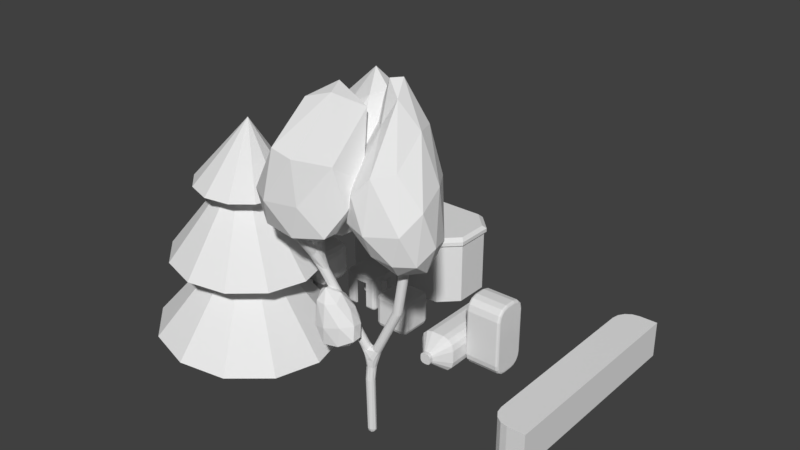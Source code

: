 # Source: Objects.blend  (saved by Blender 2.78.0; exported with 4.5.12 LTS)
import bpy
from mathutils import Matrix  # noqa: F401  (used for matrix-valued properties, if any)

bpy.ops.wm.read_factory_settings(use_empty=True)
scene = bpy.context.scene
scene.name = 'Scene'

# ---- collections
col_collection_1 = bpy.data.collections.new('Collection 1'); scene.collection.children.link(col_collection_1)

# ---- world
world_world = bpy.data.worlds.new('World'); scene.world = world_world
world_world.color = (0.05088, 0.05088, 0.05088)
world_world.use_sun_shadow = False
world_world.sun_shadow_jitter_overblur = 0.0
world_world.cycles.sampling_method = 'MANUAL'

# ---- meshes
me_icosphere_001 = bpy.data.meshes.new('Icosphere.001')
me_icosphere_001.from_pydata([(-2.218, 0.2077, 9.011), (-0.4702, -0.5706, 10.63), (-2.642, -1.233, 10.56), (-3.985, 0.2321, 10.09), (-2.739, 1.919, 10.15), (-0.4341, 1.281, 10.08), (-0.463, 0.5683, 15.94), (-3.132, 0.117, 13.66), (-3.671, 1.505, 12.52), (-1.398, 2.144, 12.45), (0.2072, 1.417, 14.68), (-1.481, 1.999, 16.27), (-2.515, -0.7568, 9.251), (-1.352, -0.4133, 9.305), (-1.531, -1.145, 10.43), (-0.2233, 0.2892, 10.05), (-1.27, 0.8086, 9.338), (-3.269, 0.2334, 9.305), (-3.545, -0.7164, 9.989), (-2.547, 1.229, 9.368), (-3.627, 1.229, 10.02), (-1.522, 1.837, 9.963), (0.3366, 0.3198, 12.76), (0.2753, 1.098, 11.56), (-1.609, -0.823, 13.16), (-0.2716, -0.2937, 13.65), (-4.127, -0.1386, 11.64), (-3.166, -0.8035, 12.37), (-3.388, 1.84, 11.05), (-4.146, 0.898, 11.17), (-0.6113, 1.882, 11.05), (-2.044, 2.216, 11.01), (0.09426, 1.174, 16.14), (-1.616, 0.3474, 15.2), (-3.757, 0.806, 13.35), (-2.668, 2.062, 12.65), (-0.4885, 1.888, 13.7), (-0.9655, 1.581, 16.84), (-0.3225, 2.012, 16.12), (-2.211, 1.24, 15.6), (-2.603, 1.719, 14.28), (-1.44, 2.153, 14.51), (2.004, -0.0583, 8.528), (2.444, 1.981, 10.14), (3.661, 0.001361, 10.2), (2.61, -1.627, 9.627), (0.2407, -0.9514, 9.931), (0.5045, 1.522, 9.674), (1.753, 1.882, 14.79), (2.157, -0.7707, 13.46), (0.5248, -1.827, 12.31), (-0.8286, 0.2819, 12.34), (0.1601, 2.185, 13.49), (0.3284, 0.9496, 16.77), (3.167, 0.02843, 8.837), (2.469, 1.112, 8.814), (3.277, 1.074, 10.03), (1.542, 2.035, 9.498), (1.011, 0.6877, 8.967), (2.355, -0.9597, 8.83), (3.405, -0.9807, 9.588), (0.8601, -0.6814, 9.029), (1.359, -1.536, 9.649), (0.05663, 0.2189, 9.729), (1.495, 2.543, 11.82), (0.3227, 2.258, 11.0), (3.046, 0.9772, 12.54), (2.327, 2.123, 12.49), (2.982, -1.621, 11.1), (3.393, -0.5638, 11.96), (0.1043, -1.661, 10.91), (1.391, -2.105, 10.84), (-0.3833, 1.158, 10.77), (-0.2164, -0.3213, 10.89), (0.8025, 2.25, 14.89), (2.104, 0.891, 14.83), (1.28, -1.478, 13.24), (-0.3312, -0.794, 12.78), (-0.3705, 1.423, 13.14), (0.7859, 1.336, 16.81), (-0.09387, 1.744, 15.76), (1.151, 0.4867, 16.14), (0.5941, 0.06167, 14.95), (-0.3216, 0.9341, 14.9), (-0.9745, -1.016, 4.178), (0.1195, -1.411, 4.757), (-1.251, -1.958, 4.373), (-2.016, -1.069, 4.715), (-1.416, -0.1847, 4.869), (-0.2818, -0.465, 4.869), (-1.222, -1.841, 6.408), (-2.028, -1.547, 6.033), (-1.883, -0.507, 5.799), (-0.8829, -0.1821, 5.799), (-0.3963, -1.008, 6.069), (-1.499, -0.9892, 6.965), (-1.12, -1.571, 4.089), (-0.3141, -1.255, 4.295), (-0.4991, -1.809, 4.437), (0.09868, -0.9108, 4.772), (-0.5194, -0.666, 4.447), (-1.622, -1.067, 4.285), (-1.76, -1.614, 4.396), (-1.276, -0.5317, 4.445), (-1.825, -0.5403, 4.767), (-0.8594, -0.2207, 4.79), (0.02209, -1.24, 5.451), (-0.06809, -0.677, 5.352), (-1.141, -2.041, 5.294), (-0.4076, -1.766, 5.434), (-2.09, -1.382, 5.168), (-1.763, -1.899, 5.15), (-1.727, -0.2263, 5.316), (-2.087, -0.7322, 5.289), (-0.5414, -0.223, 5.316), (-1.139, -0.03533, 5.316), (-0.7808, -1.493, 6.437), (-1.732, -1.802, 6.435), (-2.078, -1.025, 5.997), (-1.422, -0.2237, 5.878), (-0.5392, -0.524, 6.001), (-1.468, -1.472, 7.053), (-0.9432, -0.9931, 6.762), (-1.894, -1.302, 6.762), (-1.723, -0.7061, 6.452), (-1.135, -0.5151, 6.452), (-2.176, -1.657, 10.16), (-0.1801, -2.764, 10.46), (-3.137, -3.234, 10.45), (-3.822, -1.345, 11.56), (-2.475, -0.1886, 11.76), (-0.6631, -1.205, 10.85), (-1.245, -3.499, 14.1), (-3.253, -2.501, 13.72), (-2.542, -0.472, 13.3), (-1.055, -0.375, 12.67), (0.3567, -0.8192, 12.61), (-1.319, -0.3604, 16.66), (-2.771, -2.546, 9.95), (-1.093, -2.498, 9.956), (-1.468, -3.4, 10.35), (-0.1538, -2.001, 10.47), (-1.266, -1.527, 10.33), (-3.422, -1.572, 10.63), (-3.858, -2.479, 10.79), (-2.447, -0.8228, 10.81), (-3.072, -0.4527, 11.68), (-1.729, -0.6419, 11.27), (0.4046, -1.947, 11.63), (0.1559, -1.103, 11.51), (-2.562, -3.916, 11.98), (-1.054, -3.467, 11.95), (-3.947, -2.008, 12.24), (-3.754, -3.193, 11.98), (-2.624, -0.1186, 12.53), (-3.585, -0.835, 12.64), (-0.8008, -0.6587, 11.75), (-1.794, -0.1732, 12.17), (-0.1356, -2.194, 13.61), (-2.35, -3.484, 14.32), (-2.945, -1.48, 13.72), (-1.833, -0.4457, 13.11), (-0.05248, -0.3139, 12.61), (-0.9585, -1.262, 16.45), (0.05947, -0.1825, 15.75), (-2.158, -1.584, 16.08), (-2.106, -0.4768, 15.27), (-0.625, 0.3066, 14.92)], [], [(0, 13, 12), (1, 13, 15), (0, 12, 17), (0, 17, 19), (0, 19, 16), (1, 15, 22), (2, 14, 24), (3, 18, 26), (4, 20, 28), (5, 21, 30), (1, 22, 25), (2, 24, 27), (3, 26, 29), (4, 28, 31), (5, 30, 23), (6, 32, 37), (7, 33, 39), (8, 34, 40), (9, 35, 41), (10, 36, 38), (38, 41, 11), (38, 36, 41), (36, 9, 41), (41, 40, 11), (41, 35, 40), (35, 8, 40), (40, 39, 11), (40, 34, 39), (34, 7, 39), (39, 37, 11), (39, 33, 37), (33, 6, 37), (37, 38, 11), (37, 32, 38), (32, 10, 38), (23, 36, 10), (23, 30, 36), (30, 9, 36), (31, 35, 9), (31, 28, 35), (28, 8, 35), (29, 34, 8), (29, 26, 34), (26, 7, 34), (27, 33, 7), (27, 24, 33), (24, 6, 33), (25, 32, 6), (25, 22, 32), (22, 10, 32), (30, 31, 9), (30, 21, 31), (21, 4, 31), (28, 29, 8), (28, 20, 29), (20, 3, 29), (26, 27, 7), (26, 18, 27), (18, 2, 27), (24, 25, 6), (24, 14, 25), (14, 1, 25), (22, 23, 10), (22, 15, 23), (15, 5, 23), (16, 21, 5), (16, 19, 21), (19, 4, 21), (19, 20, 4), (19, 17, 20), (17, 3, 20), (17, 18, 3), (17, 12, 18), (12, 2, 18), (15, 16, 5), (15, 13, 16), (13, 0, 16), (12, 14, 2), (12, 13, 14), (13, 1, 14), (42, 55, 54), (43, 55, 57), (42, 54, 59), (42, 59, 61), (42, 61, 58), (43, 57, 64), (44, 56, 66), (45, 60, 68), (46, 62, 70), (47, 63, 72), (43, 64, 67), (44, 66, 69), (45, 68, 71), (46, 70, 73), (47, 72, 65), (48, 74, 79), (49, 75, 81), (50, 76, 82), (51, 77, 83), (52, 78, 80), (80, 83, 53), (80, 78, 83), (78, 51, 83), (83, 82, 53), (83, 77, 82), (77, 50, 82), (82, 81, 53), (82, 76, 81), (76, 49, 81), (81, 79, 53), (81, 75, 79), (75, 48, 79), (79, 80, 53), (79, 74, 80), (74, 52, 80), (65, 78, 52), (65, 72, 78), (72, 51, 78), (73, 77, 51), (73, 70, 77), (70, 50, 77), (71, 76, 50), (71, 68, 76), (68, 49, 76), (69, 75, 49), (69, 66, 75), (66, 48, 75), (67, 74, 48), (67, 64, 74), (64, 52, 74), (72, 73, 51), (72, 63, 73), (63, 46, 73), (70, 71, 50), (70, 62, 71), (62, 45, 71), (68, 69, 49), (68, 60, 69), (60, 44, 69), (66, 67, 48), (66, 56, 67), (56, 43, 67), (64, 65, 52), (64, 57, 65), (57, 47, 65), (58, 63, 47), (58, 61, 63), (61, 46, 63), (61, 62, 46), (61, 59, 62), (59, 45, 62), (59, 60, 45), (59, 54, 60), (54, 44, 60), (57, 58, 47), (57, 55, 58), (55, 42, 58), (54, 56, 44), (54, 55, 56), (55, 43, 56), (84, 97, 96), (85, 97, 99), (84, 96, 101), (84, 101, 103), (84, 103, 100), (85, 99, 106), (86, 98, 108), (87, 102, 110), (88, 104, 112), (89, 105, 114), (85, 106, 109), (86, 108, 111), (87, 110, 113), (88, 112, 115), (89, 114, 107), (90, 116, 121), (91, 117, 123), (92, 118, 124), (93, 119, 125), (94, 120, 122), (122, 125, 95), (122, 120, 125), (120, 93, 125), (125, 124, 95), (125, 119, 124), (119, 92, 124), (124, 123, 95), (124, 118, 123), (118, 91, 123), (123, 121, 95), (123, 117, 121), (117, 90, 121), (121, 122, 95), (121, 116, 122), (116, 94, 122), (107, 120, 94), (107, 114, 120), (114, 93, 120), (115, 119, 93), (115, 112, 119), (112, 92, 119), (113, 118, 92), (113, 110, 118), (110, 91, 118), (111, 117, 91), (111, 108, 117), (108, 90, 117), (109, 116, 90), (109, 106, 116), (106, 94, 116), (114, 115, 93), (114, 105, 115), (105, 88, 115), (112, 113, 92), (112, 104, 113), (104, 87, 113), (110, 111, 91), (110, 102, 111), (102, 86, 111), (108, 109, 90), (108, 98, 109), (98, 85, 109), (106, 107, 94), (106, 99, 107), (99, 89, 107), (100, 105, 89), (100, 103, 105), (103, 88, 105), (103, 104, 88), (103, 101, 104), (101, 87, 104), (101, 102, 87), (101, 96, 102), (96, 86, 102), (99, 100, 89), (99, 97, 100), (97, 84, 100), (96, 98, 86), (96, 97, 98), (97, 85, 98), (126, 139, 138), (127, 139, 141), (126, 138, 143), (126, 143, 145), (126, 145, 142), (127, 141, 148), (128, 140, 150), (129, 144, 152), (130, 146, 154), (131, 147, 156), (127, 148, 151), (128, 150, 153), (129, 152, 155), (130, 154, 157), (131, 156, 149), (132, 158, 163), (133, 159, 165), (134, 160, 166), (135, 161, 167), (136, 162, 164), (164, 167, 137), (164, 162, 167), (162, 135, 167), (167, 166, 137), (167, 161, 166), (161, 134, 166), (166, 165, 137), (166, 160, 165), (160, 133, 165), (165, 163, 137), (165, 159, 163), (159, 132, 163), (163, 164, 137), (163, 158, 164), (158, 136, 164), (149, 162, 136), (149, 156, 162), (156, 135, 162), (157, 161, 135), (157, 154, 161), (154, 134, 161), (155, 160, 134), (155, 152, 160), (152, 133, 160), (153, 159, 133), (153, 150, 159), (150, 132, 159), (151, 158, 132), (151, 148, 158), (148, 136, 158), (156, 157, 135), (156, 147, 157), (147, 130, 157), (154, 155, 134), (154, 146, 155), (146, 129, 155), (152, 153, 133), (152, 144, 153), (144, 128, 153), (150, 151, 132), (150, 140, 151), (140, 127, 151), (148, 149, 136), (148, 141, 149), (141, 131, 149), (142, 147, 131), (142, 145, 147), (145, 130, 147), (145, 146, 130), (145, 143, 146), (143, 129, 146), (143, 144, 129), (143, 138, 144), (138, 128, 144), (141, 142, 131), (141, 139, 142), (139, 126, 142), (138, 140, 128), (138, 139, 140), (139, 127, 140)])
me_icosphere_001.use_remesh_preserve_volume = False
me_icosphere_001.use_remesh_preserve_attributes = False
me_icosphere_001.use_mirror_vertex_groups = False
me_icosphere_001.update()
me_plane = bpy.data.meshes.new('Plane')
me_plane.from_pydata([(-0.0543, 0.0, -1.158), (-0.04101, -0.1016, 2.039), (0.03094, -0.002269, 3.179), (1.454, 0.1135, 6.114), (2.088, 0.1135, 9.842), (-2.039, -1.28, 8.304), (-2.116, -3.158, 10.98), (-1.834, -3.44, 12.77), (-3.728, 0.4092, 10.37), (-3.907, 0.5884, 13.37)], [(0, 1), (1, 2), (2, 3), (3, 4), (2, 5), (5, 6), (6, 7), (5, 8), (8, 9)], [])
me_plane.use_remesh_preserve_volume = False
me_plane.use_remesh_preserve_attributes = False
me_plane.use_mirror_vertex_groups = False
me_plane.update()
me_cylinder = bpy.data.meshes.new('Cylinder')
me_cylinder.from_pydata([(-5.008e-08, 0.7201, 0.0), (0.0, 0.8102, 2.881), (0.3601, 0.6237, 0.0), (0.4201, 0.6901, 2.881), (0.6237, 0.3601, 0.0), (0.7501, 0.3601, 2.881), (0.7201, 3.577e-07, 0.0), (0.8702, -0.06001, 2.881), (0.6237, -0.3601, 0.0), (0.7501, -0.4801, 2.881), (0.3601, -0.6237, 0.0), (0.4201, -0.8102, 2.881), (5.866e-08, -0.7201, 0.0), (0.0, -0.9302, 2.881), (-0.3601, -0.6237, 0.0), (-0.4201, -0.8102, 2.881), (-0.6237, -0.3601, 0.0), (-0.7501, -0.4801, 2.881), (-0.7201, 3.577e-07, 0.0), (-0.8702, -0.06001, 2.881), (-0.6237, 0.3601, 0.0), (-0.7501, 0.3601, 2.881), (-0.3601, 0.6237, 0.0), (-0.4201, 0.6901, 2.881), (-4.548e-08, 4.501, 2.821), (2.301, 3.901, 2.614), (4.005, 2.19, 2.462), (4.602, -0.12, 2.408), (4.005, -2.43, 2.462), (2.301, -4.141, 2.614), (7.74e-08, -4.741, 2.821), (-2.301, -4.141, 3.027), (-4.005, -2.43, 3.179), (-4.602, -0.12, 3.233), (-4.005, 2.19, 3.179), (-2.301, 3.901, 3.027), (-1.871e-08, 1.41, 6.721), (0.6874, 1.23, 6.66), (1.225, 0.6901, 6.612), (1.405, 1.871e-08, 6.596), (1.225, -0.6901, 6.612), (0.6874, -1.23, 6.66), (1.871e-08, -1.41, 6.721), (-0.6874, -1.23, 6.783), (-1.225, -0.6901, 6.831), (-1.405, -1.871e-08, 6.847), (-1.225, 0.6901, 6.831), (-0.6874, 1.23, 6.783), (-8.157e-08, 3.841, 6.781), (1.917, 3.331, 6.66), (3.324, 1.92, 6.571), (3.833, 3.62e-08, 6.538), (3.324, -1.92, 6.571), (1.917, -3.331, 6.66), (-9.17e-09, -3.841, 6.781), (-1.917, -3.331, 6.903), (-3.324, -1.92, 6.992), (-3.833, -3.62e-08, 7.024), (-3.324, 1.92, 6.992), (-1.917, 3.331, 6.903), (1.413e-07, 0.8847, 10.66), (0.4411, 0.7662, 10.62), (0.764, 0.4423, 10.6), (0.8822, 9.887e-09, 10.59), (0.764, -0.4423, 10.6), (0.4411, -0.7662, 10.62), (2.943e-07, -0.8847, 10.66), (-0.4411, -0.7662, 10.69), (-0.764, -0.4423, 10.71), (-0.8822, -9.887e-09, 10.72), (-0.764, 0.4423, 10.71), (-0.4411, 0.7662, 10.69), (0.1091, 2.28, 10.63), (1.307, 1.95, 10.55), (2.175, 1.08, 10.49), (2.504, -0.12, 10.47), (2.175, -1.32, 10.49), (1.307, -2.19, 10.55), (0.1091, -2.52, 10.63), (-1.088, -2.19, 10.71), (-1.957, -1.32, 10.77), (-2.286, -0.12, 10.79), (-1.957, 1.08, 10.77), (-1.088, 1.95, 10.71), (0.5674, 2.885e-08, 13.91), (-0.09094, 0.7651, 1.986), (0.2991, 0.6569, 1.986), (0.596, 0.3601, 1.986), (0.7042, -0.03001, 1.986), (0.596, -0.4201, 1.986), (0.2991, -0.7169, 1.986), (-0.09094, -0.8252, 1.986), (-0.481, -0.7169, 1.986), (-0.7778, -0.4201, 1.986), (-0.8861, -0.03001, 1.986), (-0.7778, 0.3601, 1.986), (-0.481, 0.6569, 1.986), (-0.08184, 2.825, 1.469), (1.314, 2.432, 1.469), (2.395, 1.351, 1.469), (2.788, -0.04501, 1.469), (2.395, -1.441, 1.469), (1.314, -2.522, 1.469), (-0.08184, -2.915, 1.469), (-1.478, -2.522, 1.469), (-2.558, -1.441, 1.469), (-2.952, -0.04501, 1.469), (-2.558, 1.351, 1.469), (-1.478, 2.432, 1.469)], [], [(97, 1, 3, 98), (98, 3, 5, 99), (99, 5, 7, 100), (100, 7, 9, 101), (101, 9, 11, 102), (102, 11, 13, 103), (103, 13, 15, 104), (104, 15, 17, 105), (105, 17, 19, 106), (106, 19, 21, 107), (13, 11, 29, 30), (107, 21, 23, 108), (108, 23, 1, 97), (0, 2, 4, 6, 8, 10, 12, 14, 16, 18, 20, 22), (33, 32, 44, 45), (11, 9, 28, 29), (9, 7, 27, 28), (1, 23, 35, 24), (3, 1, 24, 25), (7, 5, 26, 27), (23, 21, 34, 35), (5, 3, 25, 26), (21, 19, 33, 34), (19, 17, 32, 33), (17, 15, 31, 32), (15, 13, 30, 31), (38, 37, 49, 50), (30, 29, 41, 42), (27, 26, 38, 39), (34, 33, 45, 46), (31, 30, 42, 43), (28, 27, 39, 40), (35, 34, 46, 47), (25, 24, 36, 37), (32, 31, 43, 44), (29, 28, 40, 41), (24, 35, 47, 36), (26, 25, 37, 38), (48, 59, 71, 60), (45, 44, 56, 57), (42, 41, 53, 54), (39, 38, 50, 51), (46, 45, 57, 58), (43, 42, 54, 55), (40, 39, 51, 52), (47, 46, 58, 59), (37, 36, 48, 49), (44, 43, 55, 56), (41, 40, 52, 53), (36, 47, 59, 48), (65, 64, 76, 77), (50, 49, 61, 62), (57, 56, 68, 69), (54, 53, 65, 66), (51, 50, 62, 63), (58, 57, 69, 70), (55, 54, 66, 67), (52, 51, 63, 64), (59, 58, 70, 71), (49, 48, 60, 61), (56, 55, 67, 68), (53, 52, 64, 65), (77, 76, 84), (60, 71, 83, 72), (62, 61, 73, 74), (69, 68, 80, 81), (66, 65, 77, 78), (63, 62, 74, 75), (70, 69, 81, 82), (67, 66, 78, 79), (64, 63, 75, 76), (71, 70, 82, 83), (61, 60, 72, 73), (68, 67, 79, 80), (72, 83, 84), (74, 73, 84), (81, 80, 84), (78, 77, 84), (75, 74, 84), (82, 81, 84), (79, 78, 84), (76, 75, 84), (83, 82, 84), (73, 72, 84), (80, 79, 84), (22, 96, 85, 0), (20, 95, 96, 22), (18, 94, 95, 20), (16, 93, 94, 18), (14, 92, 93, 16), (12, 91, 92, 14), (10, 90, 91, 12), (8, 89, 90, 10), (6, 88, 89, 8), (4, 87, 88, 6), (2, 86, 87, 4), (0, 85, 86, 2), (96, 108, 97, 85), (95, 107, 108, 96), (94, 106, 107, 95), (93, 105, 106, 94), (92, 104, 105, 93), (91, 103, 104, 92), (90, 102, 103, 91), (89, 101, 102, 90), (88, 100, 101, 89), (87, 99, 100, 88), (86, 98, 99, 87), (85, 97, 98, 86)])
me_cylinder.use_remesh_preserve_volume = False
me_cylinder.use_remesh_preserve_attributes = False
me_cylinder.use_mirror_vertex_groups = False
me_cylinder.update()
me_cube_012 = bpy.data.meshes.new('Cube.012')
me_cube_012.from_pydata([(0.0, -2.1, 3.6), (4.1, 0.0, 3.6), (0.0, 0.0, 4.0), (0.0, 0.0, 3.6), (0.0, -2.0, 3.5), (4.0, 0.0, 3.5), (0.0, -2.0, 0.0), (4.0, 0.0, 0.0), (0.0, 0.0, 0.0), (0.0, -2.1, 3.818), (0.0, -1.918, 4.0), (3.918, 0.0, 4.0), (4.1, 0.0, 3.818), (4.1, -1.098, 3.6), (3.098, -2.1, 3.6), (2.998, -2.0, 3.5), (4.0, -0.9979, 3.5), (4.0, -0.9979, 0.0), (2.998, -2.0, 0.0), (2.916, -1.918, 4.0), (3.918, -0.9158, 4.0), (3.098, -2.1, 3.818), (4.1, -1.098, 3.818)], [], [(15, 4, 6, 18), (1, 12, 22, 13), (13, 16, 5, 1), (14, 21, 9, 0), (3, 1, 13, 14, 0), (8, 7, 17, 18, 6), (16, 17, 7, 5), (11, 2, 10, 19, 20), (19, 10, 9, 21), (11, 20, 22, 12), (16, 13, 14, 15), (17, 16, 15, 18), (19, 21, 22, 20), (21, 14, 13, 22), (14, 0, 4, 15)])
me_cube_012.use_remesh_preserve_volume = False
me_cube_012.use_remesh_preserve_attributes = False
me_cube_012.use_mirror_vertex_groups = False
me_cube_012.update()
me_cube_011 = bpy.data.meshes.new('Cube.011')
me_cube_011.from_pydata([(0.4237, 0.4237, 1.0), (0.5541, 0.109, 1.0), (-0.5541, 0.109, 1.0), (-0.4237, 0.4237, 1.0), (-0.109, 0.5541, 1.0), (-0.5541, -0.109, 1.0), (-0.4237, -0.4237, 1.0), (-0.109, -0.5541, 1.0), (-0.149, -0.7575, 0.0), (-0.7575, -0.149, 0.0), (-0.5793, -0.5793, 0.0), (-0.4574, -0.08997, 2.0), (-0.08997, -0.4574, 2.0), (-0.3498, -0.3498, 2.0), (-0.7575, 0.149, 0.0), (-0.149, 0.7575, 0.0), (-0.5793, 0.5793, 0.0), (-0.08997, 0.4574, 2.0), (-0.4574, 0.08997, 2.0), (-0.3498, 0.3498, 2.0), (0.7575, -0.149, 0.0), (0.149, -0.7575, 0.0), (0.5793, -0.5793, 0.0), (0.08997, -0.4574, 2.0), (0.4574, -0.08997, 2.0), (0.3498, -0.3498, 2.0), (0.149, 0.7575, 0.0), (0.7575, 0.149, 0.0), (0.5793, 0.5793, 0.0), (0.4574, 0.08997, 2.0), (0.08997, 0.4574, 2.0), (0.3498, 0.3498, 2.0), (0.109, 0.5541, 1.0), (0.109, -0.5541, 1.0), (0.4237, -0.4237, 1.0), (0.5541, -0.109, 1.0)], [], [(33, 23, 12, 7), (1, 29, 24, 35), (25, 34, 35, 24), (5, 11, 18, 2), (4, 17, 30, 32), (7, 12, 13, 6), (6, 13, 11, 5), (4, 15, 16, 3), (3, 16, 14, 2), (1, 27, 28, 0), (0, 28, 26, 32), (33, 21, 22, 34), (34, 22, 20, 35), (14, 16, 15, 26, 28, 27, 20, 22, 21, 8, 10, 9), (23, 33, 34, 25), (31, 0, 32, 30), (29, 1, 0, 31), (19, 3, 2, 18), (17, 4, 3, 19), (10, 6, 5, 9), (8, 7, 6, 10), (15, 4, 32, 26), (9, 5, 2, 14), (27, 1, 35, 20), (21, 33, 7, 8)])
me_cube_011.use_remesh_preserve_volume = False
me_cube_011.use_remesh_preserve_attributes = False
me_cube_011.use_mirror_vertex_groups = False
me_cube_011.update()
me_cube_010 = bpy.data.meshes.new('Cube.010')
me_cube_010.from_pydata([(-0.08997, -0.4574, 0.0), (-0.3576, -0.3498, 0.0), (-0.4868, -0.08997, 0.0), (-0.3558, 0.3599, 0.0), (-0.08151, 0.5054, 0.0), (-0.4868, 0.08997, 0.0), (0.3537, 0.3614, 0.0), (0.469, 0.09439, 0.0), (0.1005, 0.5053, 0.0), (0.3551, -0.3489, 0.0), (0.09204, -0.4574, 0.0), (0.4706, -0.08537, 0.0), (-0.08036, -0.4161, 0.4899), (-0.3309, -0.3182, 0.4328), (-0.4357, -0.08184, 0.4692), (-0.3295, 0.3266, 0.4328), (-0.07473, 0.448, 0.4899), (-0.4357, 0.08184, 0.4692), (0.3364, 0.3289, 0.4048), (0.4345, 0.08506, 0.4403), (0.09874, 0.4528, 0.4518), (0.3364, -0.3175, 0.4137), (0.09227, -0.4161, 0.4518), (0.435, -0.07858, 0.4424), (-1.067, 0.0, 1.562), (-1.008, 0.0, 1.781), (-0.8327, 0.0, 1.941), (-0.5867, 0.0, 2.0), (-1.101, 5.96e-08, 0.5987), (-1.052, 5.995e-08, 0.3129), (-0.8912, 5.96e-08, 0.152), (-0.648, 5.96e-08, 0.1603), (-0.6024, -0.5568, 0.1103), (-0.5885, -0.9981, 0.6308), (-1.045, -0.5564, 0.545), (-0.5965, -0.7733, 0.1396), (-0.835, -0.5543, 0.07727), (-0.8151, -0.7604, 0.09693), (-0.8154, -0.9359, 0.5367), (-0.5965, -0.9346, 0.3043), (-0.8151, -0.8737, 0.2102), (-0.9959, -0.5507, 0.201), (-0.9764, -0.7749, 0.5362), (-0.9284, -0.7604, 0.2102), (-0.5616, -1.0, 1.562), (-0.5621, -0.5616, 2.0), (-1.011, -0.5616, 1.562), (-0.5616, -0.9414, 1.781), (-0.7805, -0.9414, 1.562), (-0.7712, -0.8845, 1.771), (-0.7871, -0.5616, 1.941), (-0.5616, -0.7805, 1.941), (-0.7712, -0.7712, 1.885), (-0.9414, -0.7805, 1.562), (-0.9521, -0.5616, 1.781), (-0.8845, -0.7712, 1.771), (-0.595, 0.5597, 0.07895), (-1.042, 0.5586, 0.5624), (-0.5813, 1.006, 0.5861), (-0.8282, 0.5546, 0.06669), (-0.5846, 0.7798, 0.08635), (-0.8049, 0.7607, 0.08108), (-0.9711, 0.7751, 0.528), (-0.9891, 0.5546, 0.2284), (-0.9182, 0.7607, 0.1944), (-0.5845, 0.9413, 0.2473), (-0.8102, 0.936, 0.5285), (-0.8049, 0.874, 0.1944), (-0.5603, 0.5717, 2.0), (-0.5587, 1.016, 1.562), (-1.011, 0.5616, 1.562), (-0.5587, 0.797, 1.941), (-0.7871, 0.5616, 1.941), (-0.7712, 0.7712, 1.885), (-0.7805, 0.9414, 1.562), (-0.5587, 0.9579, 1.781), (-0.7712, 0.8845, 1.771), (-0.9521, 0.5616, 1.781), (-0.9414, 0.7805, 1.562), (-0.8845, 0.7712, 1.771), (0.5958, -0.5515, 0.09798), (1.023, -0.5577, 0.6856), (0.5901, -0.9932, 0.6012), (0.8219, -0.5507, 0.09628), (0.6027, -0.767, 0.0817), (0.8062, -0.7577, 0.1294), (0.9652, -0.7736, 0.5758), (0.9782, -0.5508, 0.3174), (0.9138, -0.7577, 0.2692), (0.5934, -0.9279, 0.2898), (0.8107, -0.9344, 0.5452), (0.8062, -0.871, 0.2427), (0.562, -0.5615, 2.0), (0.5616, -1.0, 1.562), (1.009, -0.5597, 1.562), (0.5616, -0.7805, 1.941), (0.7859, -0.5604, 1.941), (0.7712, -0.7712, 1.885), (0.7805, -0.9414, 1.562), (0.5616, -0.9414, 1.781), (0.7712, -0.8845, 1.771), (0.9501, -0.5597, 1.781), (0.9414, -0.7805, 1.562), (0.8845, -0.7712, 1.771), (0.5804, 0.5674, 0.08218), (0.5982, 1.011, 0.6357), (1.022, 0.5626, 0.664), (0.591, 0.7889, 0.09618), (0.8022, 0.5618, 0.06346), (0.7903, 0.7695, 0.1295), (0.8152, 0.9403, 0.559), (0.5947, 0.9508, 0.3355), (0.8003, 0.883, 0.264), (0.9606, 0.5618, 0.287), (0.9664, 0.7793, 0.5805), (0.9024, 0.7695, 0.2761), (0.5638, 0.5718, 2.0), (1.009, 0.5635, 1.562), (0.5645, 1.016, 1.562), (0.7859, 0.5628, 1.941), (0.5645, 0.797, 1.941), (0.7712, 0.7712, 1.885), (0.9414, 0.7805, 1.562), (0.9501, 0.5635, 1.781), (0.8845, 0.7712, 1.771), (0.5645, 0.9579, 1.781), (0.7805, 0.9414, 1.562), (0.7712, 0.8845, 1.771), (0.627, 0.009227, 0.1355), (0.8608, 0.01186, 0.1294), (1.011, 0.01186, 0.3404), (1.062, 0.01207, 0.6836), (0.5822, 0.004567, 2.0), (0.8232, 0.009494, 1.941), (0.9962, 0.01217, 1.781), (1.055, 0.01217, 1.562), (0.02054, 0.6441, 0.17), (0.02999, 0.8839, 0.2013), (0.02499, 1.045, 0.3854), (0.02435, 1.103, 0.6539), (0.01422, 0.6425, 2.0), (0.01825, 0.8839, 1.941), (0.01825, 1.045, 1.781), (0.01825, 1.103, 1.562), (0.006085, -0.561, 0.17), (0.01174, -0.7805, 0.2013), (0.006741, -0.9414, 0.3854), (0.006105, -1.0, 0.6539), (-4.673e-05, -0.5616, 2.0), (0.0, -0.7805, 1.941), (0.0, -0.9414, 1.781), (0.0, -1.0, 1.562), (0.001899, 0.004724, 0.17), (-0.002283, 0.002283, 2.0)], [], [(0, 10, 22, 12), (147, 151, 44, 33), (10, 9, 21, 22), (3, 5, 17, 15), (11, 7, 19, 23), (1, 0, 12, 13), (9, 11, 23, 21), (7, 6, 18, 19), (8, 4, 16, 20), (2, 1, 13, 14), (5, 2, 14, 17), (6, 8, 20, 18), (4, 3, 15, 16), (131, 135, 94, 81), (136, 104, 128, 152), (153, 27, 45, 148), (28, 24, 70, 57), (139, 143, 118, 105), (32, 35, 37, 36), (35, 39, 40, 37), (33, 38, 40, 39), (38, 42, 43, 40), (34, 41, 43, 42), (41, 36, 37, 43), (37, 40, 43), (44, 47, 49, 48), (47, 51, 52, 49), (45, 50, 52, 51), (50, 54, 55, 52), (46, 53, 55, 54), (53, 48, 49, 55), (49, 52, 55), (56, 59, 61, 60), (59, 63, 64, 61), (57, 62, 64, 63), (62, 66, 67, 64), (58, 65, 67, 66), (65, 60, 61, 67), (61, 64, 67), (68, 71, 73, 72), (71, 75, 76, 73), (69, 74, 76, 75), (74, 78, 79, 76), (70, 77, 79, 78), (77, 72, 73, 79), (73, 76, 79), (80, 83, 85, 84), (83, 87, 88, 85), (81, 86, 88, 87), (86, 90, 91, 88), (82, 89, 91, 90), (89, 84, 85, 91), (85, 88, 91), (92, 95, 97, 96), (95, 99, 100, 97), (93, 98, 100, 99), (98, 102, 103, 100), (94, 101, 103, 102), (101, 96, 97, 103), (97, 100, 103), (104, 107, 109, 108), (107, 111, 112, 109), (105, 110, 112, 111), (110, 114, 115, 112), (106, 113, 115, 114), (113, 108, 109, 115), (109, 112, 115), (116, 119, 121, 120), (119, 123, 124, 121), (117, 122, 124, 123), (122, 126, 127, 124), (118, 125, 127, 126), (125, 120, 121, 127), (121, 124, 127), (31, 32, 36, 30), (30, 36, 41, 29), (29, 41, 34, 28), (33, 44, 48, 38), (38, 48, 53, 42), (42, 53, 46, 34), (27, 68, 72, 26), (26, 72, 77, 25), (25, 77, 70, 24), (69, 58, 66, 74), (74, 66, 62, 78), (78, 62, 57, 70), (136, 56, 60, 137), (137, 60, 65, 138), (138, 65, 58, 139), (140, 116, 120, 141), (141, 120, 125, 142), (142, 125, 118, 143), (117, 106, 114, 122), (122, 114, 110, 126), (126, 110, 105, 118), (128, 104, 108, 129), (129, 108, 113, 130), (130, 113, 106, 131), (132, 92, 96, 133), (133, 96, 101, 134), (134, 101, 94, 135), (93, 82, 90, 98), (98, 90, 86, 102), (102, 86, 81, 94), (144, 80, 84, 145), (145, 84, 89, 146), (146, 89, 82, 147), (148, 45, 51, 149), (149, 51, 47, 150), (150, 47, 44, 151), (152, 128, 80, 144), (123, 134, 135, 117), (119, 133, 134, 123), (116, 132, 133, 119), (87, 130, 131, 81), (83, 129, 130, 87), (80, 128, 129, 83), (54, 25, 24, 46), (50, 26, 25, 54), (45, 27, 26, 50), (63, 29, 28, 57), (59, 30, 29, 63), (56, 31, 30, 59), (34, 46, 24, 28), (140, 68, 27, 153), (106, 117, 135, 131), (116, 140, 153, 132), (31, 152, 144, 32), (99, 150, 151, 93), (95, 149, 150, 99), (92, 148, 149, 95), (39, 146, 147, 33), (35, 145, 146, 39), (32, 144, 145, 35), (75, 142, 143, 69), (71, 141, 142, 75), (68, 140, 141, 71), (111, 138, 139, 105), (107, 137, 138, 111), (104, 136, 137, 107), (58, 69, 143, 139), (132, 153, 148, 92), (56, 136, 152, 31), (82, 93, 151, 147)])
me_cube_010.use_remesh_preserve_volume = False
me_cube_010.use_remesh_preserve_attributes = False
me_cube_010.use_mirror_vertex_groups = False
me_cube_010.update()
me_cube_009 = bpy.data.meshes.new('Cube.009')
me_cube_009.from_pydata([(-0.4574, -0.08997, 0.0), (-0.08997, -0.4574, 0.0), (-0.3498, -0.3498, 0.0), (-0.08997, 0.4574, 0.0), (-0.4574, 0.08997, 0.0), (-0.3498, 0.3498, 0.0), (0.08997, -0.4574, 0.0), (0.4574, -0.08997, 0.0), (0.3498, -0.3498, 0.0), (0.4574, 0.08997, 0.0), (0.08997, 0.4574, 0.0), (0.3498, 0.3498, 0.0), (-0.08997, -0.4574, 2.0), (-0.3576, -0.3498, 2.0), (-0.4868, -0.08997, 2.0), (-0.3558, 0.3599, 2.0), (-0.08151, 0.5054, 2.0), (-0.4868, 0.08997, 2.0), (0.3537, 0.3614, 2.0), (0.469, 0.09439, 2.0), (0.1005, 0.5053, 2.0), (0.3551, -0.3489, 2.0), (0.09204, -0.4574, 2.0), (0.4706, -0.08537, 2.0), (0.4185, 0.0823, 0.6667), (0.4805, 0.09451, 1.333), (0.4805, -0.09451, 1.333), (0.4185, -0.0823, 0.6667), (-0.32, 0.32, 0.6667), (-0.3675, 0.3675, 1.333), (-0.09451, 0.4805, 1.333), (-0.0823, 0.4185, 0.6667), (0.32, 0.32, 0.6667), (0.3675, 0.3675, 1.333), (0.32, -0.32, 0.6667), (0.3675, -0.3675, 1.333), (0.09451, -0.4805, 1.333), (0.0823, -0.4185, 0.6667), (-0.4185, 0.0823, 0.6667), (-0.4805, 0.09451, 1.333), (0.09451, 0.4805, 1.333), (0.0823, 0.4185, 0.6667), (-0.4185, -0.0823, 0.6667), (-0.4805, -0.09451, 1.333), (-0.32, -0.32, 0.6667), (-0.3675, -0.3675, 1.333), (-0.0823, -0.4185, 0.6667), (-0.09451, -0.4805, 1.333)], [], [(26, 25, 19, 23), (30, 29, 15, 16), (25, 33, 18, 19), (36, 35, 21, 22), (29, 39, 17, 15), (40, 30, 16, 20), (33, 40, 20, 18), (35, 26, 23, 21), (39, 43, 14, 17), (43, 45, 13, 14), (45, 47, 12, 13), (47, 36, 22, 12), (1, 6, 37, 46), (46, 37, 36, 47), (2, 1, 46, 44), (44, 46, 47, 45), (0, 2, 44, 42), (42, 44, 45, 43), (4, 0, 42, 38), (38, 42, 43, 39), (8, 7, 27, 34), (34, 27, 26, 35), (11, 10, 41, 32), (32, 41, 40, 33), (10, 3, 31, 41), (41, 31, 30, 40), (5, 4, 38, 28), (28, 38, 39, 29), (6, 8, 34, 37), (37, 34, 35, 36), (9, 11, 32, 24), (24, 32, 33, 25), (3, 5, 28, 31), (31, 28, 29, 30), (7, 9, 24, 27), (27, 24, 25, 26)])
me_cube_009.use_remesh_preserve_volume = False
me_cube_009.use_remesh_preserve_attributes = False
me_cube_009.use_mirror_vertex_groups = False
me_cube_009.update()
me_cube_008 = bpy.data.meshes.new('Cube.008')
me_cube_008.from_pydata([(0.8, -0.4, 0.009404), (0.8, -0.4, 1.6), (1.0, -0.4, 1.6), (0.0, -1.0, 1.6), (1.0, 0.0, 1.6), (0.0, 0.0, 2.0), (0.0, 0.0, 1.6), (0.8, -0.8, 0.009404), (0.8, -0.8, 1.6), (0.4, -1.0, 1.6), (0.4, -0.8, 0.009404), (0.4, -0.8, 1.6), (1.0, -0.8268, 1.6), (0.8268, -1.0, 1.6), (0.9493, -0.9493, 1.6), (0.8268, -1.0, 1.6), (1.0, -0.8268, 1.6), (0.9493, -0.9493, 1.6), (1.0, -0.4, 0.1392), (0.8702, -0.4, 0.009404), (0.962, -0.4, 0.04742), (0.4, -0.8702, 0.009404), (0.4, -1.0, 0.1392), (0.4, -0.962, 0.04742), (0.8702, -0.8009, 0.009404), (1.0, -0.8268, 0.1392), (0.962, -0.8192, 0.04742), (0.8009, -0.8702, 0.009404), (0.8268, -1.0, 0.1392), (0.8192, -0.962, 0.04742), (0.8499, -0.8499, 0.009404), (0.9493, -0.9493, 0.1392), (0.9202, -0.9202, 0.04742), (0.0, -1.0, 1.958), (0.0, -0.9582, 2.0), (0.9582, 0.0, 2.0), (1.0, 0.0, 1.958), (0.8185, -0.9582, 2.0), (0.8268, -1.0, 1.958), (0.9582, -0.8185, 2.0), (1.0, -0.8268, 1.958), (0.9173, -0.9173, 2.0), (0.9493, -0.9493, 1.958)], [], [(35, 5, 34, 37, 41, 39), (4, 36, 40, 12), (38, 13, 14, 42), (6, 4, 12, 14, 13, 3), (19, 24, 30, 27, 21, 10, 7, 0), (8, 1, 0, 7), (15, 9, 22, 28), (8, 7, 10, 11), (1, 2, 18, 20, 19, 0), (31, 17, 15, 28), (42, 14, 12, 40), (25, 16, 17, 31), (9, 11, 10, 21, 23, 22), (30, 24, 26, 32), (32, 26, 25, 31), (27, 30, 32, 29), (29, 32, 31, 28), (21, 27, 29, 23), (23, 29, 28, 22), (24, 19, 20, 26), (26, 20, 18, 25), (2, 16, 25, 18), (41, 37, 38, 42), (39, 41, 42, 40), (37, 34, 33, 38), (35, 39, 40, 36), (13, 38, 33, 3)])
me_cube_008.use_remesh_preserve_volume = False
me_cube_008.use_remesh_preserve_attributes = False
me_cube_008.use_mirror_vertex_groups = False
me_cube_008.update()
me_cube_007 = bpy.data.meshes.new('Cube.007')
me_cube_007.from_pydata([(-0.317, 1.0, 0.2417), (-0.3488, 0.7583, 0.0), (-0.3395, 0.9292, 0.0708), (-0.7583, 1.0, 0.683), (-1.0, 0.7583, 0.6512), (-0.9292, 0.9292, 0.6605), (-0.5493, 1.0, 0.304), (-0.6744, 0.7583, 0.08725), (-0.6377, 0.9292, 0.1507), (-0.696, 1.0, 0.4507), (-0.9128, 0.7583, 0.3256), (-0.8493, 0.9292, 0.3623), (-0.7583, 1.0, 1.317), (-1.0, 0.7583, 1.349), (-0.9292, 0.9292, 1.339), (-0.317, 1.0, 1.758), (-0.3488, 0.7583, 2.0), (-0.3395, 0.9292, 1.929), (-0.696, 1.0, 1.549), (-0.9128, 0.7583, 1.674), (-0.8493, 0.9292, 1.638), (-0.5493, 1.0, 1.696), (-0.6744, 0.7583, 1.913), (-0.6377, 0.9292, 1.849), (0.7583, 1.0, 0.683), (1.0, 0.7583, 0.6512), (0.9292, 0.9292, 0.6605), (0.317, 1.0, 0.2417), (0.3488, 0.7583, 0.0), (0.3395, 0.9292, 0.0708), (0.696, 1.0, 0.4507), (0.9128, 0.7583, 0.3256), (0.8493, 0.9292, 0.3623), (0.5493, 1.0, 0.304), (0.6744, 0.7583, 0.08725), (0.6377, 0.9292, 0.1507), (0.317, 1.0, 1.758), (0.3488, 0.7583, 2.0), (0.3395, 0.9292, 1.929), (0.7583, 1.0, 1.317), (1.0, 0.7583, 1.349), (0.9292, 0.9292, 1.339), (0.5493, 1.0, 1.696), (0.6744, 0.7583, 1.913), (0.6377, 0.9292, 1.849), (0.696, 1.0, 1.549), (0.9128, 0.7583, 1.674), (0.8493, 0.9292, 1.638), (-0.6744, -1.0, 0.08725), (-1.0, -1.0, 0.6512), (-1.0, -1.0, 1.349), (-0.9128, -1.0, 1.674), (0.3488, -1.0, 2.0), (0.9128, -1.0, 0.3256), (0.6744, -1.0, 1.913), (-0.3488, -1.0, 0.0), (0.3488, -1.0, 0.0), (-0.9128, -1.0, 0.3256), (-0.3488, -1.0, 2.0), (-0.6744, -1.0, 1.913), (1.0, -1.0, 0.6512), (1.0, -1.0, 1.349), (0.6744, -1.0, 0.08725), (0.9128, -1.0, 1.674)], [], [(56, 28, 34, 62), (58, 16, 22, 59), (51, 19, 13, 50), (49, 50, 13, 4), (59, 22, 19, 51), (53, 31, 25, 60), (62, 34, 31, 53), (6, 0, 2, 8), (8, 2, 1, 7), (9, 6, 8, 11), (11, 8, 7, 10), (3, 9, 11, 5), (5, 11, 10, 4), (15, 21, 23, 17), (17, 23, 22, 16), (21, 18, 20, 23), (23, 20, 19, 22), (18, 12, 14, 20), (20, 14, 13, 19), (27, 33, 35, 29), (29, 35, 34, 28), (33, 30, 32, 35), (35, 32, 31, 34), (30, 24, 26, 32), (32, 26, 25, 31), (42, 36, 38, 44), (44, 38, 37, 43), (45, 42, 44, 47), (47, 44, 43, 46), (39, 45, 47, 41), (41, 47, 46, 40), (0, 27, 29, 2), (2, 29, 28, 1), (12, 3, 5, 14), (14, 5, 4, 13), (36, 15, 17, 38), (38, 17, 16, 37), (40, 25, 26, 41), (41, 26, 24, 39), (0, 6, 9, 3, 12, 18, 21, 15, 36, 42, 45, 39, 24, 30, 33, 27), (7, 48, 57, 10), (1, 55, 48, 7), (1, 28, 56, 55), (37, 16, 58, 52), (37, 52, 54, 43), (25, 40, 61, 60), (46, 63, 61, 40), (43, 54, 63, 46), (10, 57, 49, 4)])
me_cube_007.use_remesh_preserve_volume = False
me_cube_007.use_remesh_preserve_attributes = False
me_cube_007.use_mirror_vertex_groups = False
me_cube_007.update()
me_cube_006 = bpy.data.meshes.new('Cube.006')
me_cube_006.from_pydata([(-0.3488, -1.0, 0.0), (-0.6744, -1.0, 0.08725), (0.3488, -1.0, 0.0), (-0.9128, -1.0, 0.3256), (-1.0, -1.0, 0.6512), (-1.0, -1.0, 1.349), (-0.9128, -1.0, 1.674), (0.3488, -1.0, 2.0), (-0.3488, -1.0, 2.0), (-0.6744, -1.0, 1.913), (0.9128, -1.0, 0.3256), (1.0, -1.0, 0.6512), (1.0, -1.0, 1.349), (0.6744, -1.0, 0.08725), (0.6744, -1.0, 1.913), (0.9128, -1.0, 1.674), (-0.6744, 1.0, 0.08725), (-1.0, 1.0, 0.6512), (-1.0, 1.0, 1.349), (-0.9128, 1.0, 1.674), (0.3488, 1.0, 2.0), (0.9128, 1.0, 0.3256), (0.6744, 1.0, 1.913), (-0.3488, 1.0, 0.0), (0.3488, 1.0, 0.0), (-0.9128, 1.0, 0.3256), (-0.3488, 1.0, 2.0), (-0.6744, 1.0, 1.913), (1.0, 1.0, 0.6512), (1.0, 1.0, 1.349), (0.6744, 1.0, 0.08725), (0.9128, 1.0, 1.674)], [], [(25, 3, 4, 17), (22, 14, 15, 31), (31, 15, 12, 29), (28, 29, 12, 11), (20, 7, 14, 22), (20, 26, 8, 7), (23, 24, 2, 0), (23, 0, 1, 16), (16, 1, 3, 25), (13, 30, 21, 10), (10, 21, 28, 11), (9, 27, 19, 6), (4, 5, 18, 17), (6, 19, 18, 5), (8, 26, 27, 9), (2, 24, 30, 13)])
me_cube_006.use_remesh_preserve_volume = False
me_cube_006.use_remesh_preserve_attributes = False
me_cube_006.use_mirror_vertex_groups = False
me_cube_006.update()
me_cube_005 = bpy.data.meshes.new('Cube.005')
me_cube_005.from_pydata([(1.0, -6.0, 0.0), (1.0, -6.0, 2.0), (1.0, 6.0, 0.0), (1.0, 6.0, 2.0), (0.01375, -6.0, 0.0), (-1.0, -4.986, 0.0), (-0.3742, -5.923, 0.0), (-0.7031, -5.703, 0.0), (-0.9228, -5.374, 0.0), (-1.0, -4.986, 2.0), (0.01375, -6.0, 2.0), (-0.9228, -5.374, 2.0), (-0.7031, -5.703, 2.0), (-0.3742, -5.923, 2.0), (-1.0, 4.986, 0.0), (0.01375, 6.0, 0.0), (-0.9228, 5.374, 0.0), (-0.7031, 5.703, 0.0), (-0.3742, 5.923, 0.0), (0.01375, 6.0, 2.0), (-1.0, 4.986, 2.0), (-0.3742, 5.923, 2.0), (-0.7031, 5.703, 2.0), (-0.9228, 5.374, 2.0)], [], [(0, 1, 10, 4), (2, 3, 1, 0), (3, 19, 21, 22, 23, 20, 9, 11, 12, 13, 10, 1), (5, 9, 20, 14), (15, 19, 3, 2), (4, 10, 13, 6), (6, 13, 12, 7), (7, 12, 11, 8), (8, 11, 9, 5), (19, 15, 18, 21), (21, 18, 17, 22), (22, 17, 16, 23), (23, 16, 14, 20), (14, 16, 17, 18, 15, 2, 0, 4, 6, 7, 8, 5)])
me_cube_005.use_remesh_preserve_volume = False
me_cube_005.use_remesh_preserve_attributes = False
me_cube_005.use_mirror_vertex_groups = False
me_cube_005.update()
me_cube_004 = bpy.data.meshes.new('Cube.004')
me_cube_004.from_pydata([(-1.0, 0.0, 0.125), (-0.875, 0.0, 0.0), (-0.9634, 0.0, 0.0366), (-0.875, 0.0, 4.0), (-1.0, 0.0, 3.875), (-0.9634, 0.0, 3.963), (0.875, 0.0, 0.0), (1.0, 0.0, 0.125), (0.9634, 0.0, 0.0366), (1.0, 0.0, 3.875), (0.875, 0.0, 4.0), (0.9634, 0.0, 3.963), (-1.0, -0.875, 3.276), (-0.875, -1.0, 3.292), (-0.9634, -0.9634, 3.287), (-1.0, -0.2757, 3.875), (-0.875, -0.2921, 4.0), (-0.9634, -0.2873, 3.963), (-1.0, -0.7931, 3.581), (-0.875, -0.9052, 3.646), (-0.9634, -0.8723, 3.627), (-1.0, -0.5814, 3.793), (-0.875, -0.6461, 3.905), (-0.9634, -0.6271, 3.872), (-1.0, 0.2757, 3.875), (-0.875, 0.2921, 4.0), (-0.9634, 0.2873, 3.963), (-1.0, 0.875, 3.276), (-0.875, 1.0, 3.292), (-0.9634, 0.9634, 3.287), (-1.0, 0.5814, 3.793), (-0.875, 0.6461, 3.905), (-0.9634, 0.6271, 3.872), (-1.0, 0.7931, 3.581), (-0.875, 0.9052, 3.646), (-0.9634, 0.8723, 3.627), (1.0, -0.2757, 3.875), (0.875, -0.2921, 4.0), (0.9634, -0.2873, 3.963), (1.0, -0.875, 3.276), (0.875, -1.0, 3.292), (0.9634, -0.9634, 3.287), (1.0, -0.5814, 3.793), (0.875, -0.6461, 3.905), (0.9634, -0.6271, 3.872), (1.0, -0.7931, 3.581), (0.875, -0.9052, 3.646), (0.9634, -0.8723, 3.627), (1.0, 0.875, 3.276), (0.875, 1.0, 3.292), (0.9634, 0.9634, 3.287), (1.0, 0.2757, 3.875), (0.875, 0.2921, 4.0), (0.9634, 0.2873, 3.963), (1.0, 0.7931, 3.581), (0.875, 0.9052, 3.646), (0.9634, 0.8723, 3.627), (1.0, 0.5814, 3.793), (0.875, 0.6461, 3.905), (0.9634, 0.6271, 3.872), (-1.0, -0.2552, 0.125), (-0.875, -0.2675, 0.0), (-0.9634, -0.2639, 0.0366), (-1.0, -0.875, 0.7448), (-0.875, -1.0, 0.7325), (-0.9634, -0.9634, 0.7361), (-1.0, -0.4991, 0.1735), (-0.875, -0.5478, 0.05576), (-0.9634, -0.5335, 0.09024), (-1.0, -0.6954, 0.3046), (-0.875, -0.7855, 0.2145), (-0.9634, -0.7591, 0.2409), (-1.0, -0.8265, 0.5009), (-0.875, -0.9442, 0.4522), (-0.9634, -0.9098, 0.4665), (-1.0, 0.875, 0.7448), (-0.875, 1.0, 0.7325), (-0.9634, 0.9634, 0.7361), (-1.0, 0.2552, 0.125), (-0.875, 0.2675, 0.0), (-0.9634, 0.2639, 0.0366), (-1.0, 0.8265, 0.5009), (-0.875, 0.9442, 0.4522), (-0.9634, 0.9098, 0.4665), (-1.0, 0.6954, 0.3046), (-0.875, 0.7855, 0.2145), (-0.9634, 0.7591, 0.2409), (-1.0, 0.4991, 0.1735), (-0.875, 0.5478, 0.05576), (-0.9634, 0.5335, 0.09024), (1.0, -0.875, 0.7448), (0.875, -1.0, 0.7325), (0.9634, -0.9634, 0.7361), (1.0, -0.2552, 0.125), (0.875, -0.2675, 0.0), (0.9634, -0.2639, 0.0366), (1.0, -0.8265, 0.5009), (0.875, -0.9442, 0.4522), (0.9634, -0.9098, 0.4665), (1.0, -0.6954, 0.3046), (0.875, -0.7855, 0.2145), (0.9634, -0.7591, 0.2409), (1.0, -0.4991, 0.1735), (0.875, -0.5478, 0.05576), (0.9634, -0.5335, 0.09024), (1.0, 0.2552, 0.125), (0.875, 0.2675, 0.0), (0.9634, 0.2639, 0.0366), (1.0, 0.875, 0.7448), (0.875, 1.0, 0.7325), (0.9634, 0.9634, 0.7361), (1.0, 0.4991, 0.1735), (0.875, 0.5478, 0.05576), (0.9634, 0.5335, 0.09024), (1.0, 0.6954, 0.3046), (0.875, 0.7855, 0.2145), (0.9634, 0.7591, 0.2409), (1.0, 0.8265, 0.5009), (0.875, 0.9442, 0.4522), (0.9634, 0.9098, 0.4665)], [], [(105, 111, 114, 117, 108, 48, 54, 57, 51, 9, 7), (46, 19, 13, 40), (7, 9, 36, 42, 45, 39, 90, 96, 99, 102, 93), (37, 16, 22, 43), (52, 25, 3, 10), (31, 58, 55, 34), (60, 66, 69, 72, 63, 12, 18, 21, 15, 4, 0), (10, 3, 16, 37), (34, 55, 49, 28), (61, 94, 103, 67), (76, 28, 49, 109), (43, 22, 19, 46), (25, 52, 58, 31), (91, 40, 13, 64), (79, 106, 6, 1), (115, 85, 82, 118), (112, 88, 85, 115), (106, 79, 88, 112), (73, 97, 91, 64), (70, 100, 97, 73), (118, 82, 76, 109), (67, 103, 100, 70), (0, 4, 24, 30, 33, 27, 75, 81, 84, 87, 78), (30, 24, 26, 32), (32, 26, 25, 31), (51, 57, 59, 53), (53, 59, 58, 52), (33, 30, 32, 35), (35, 32, 31, 34), (57, 54, 56, 59), (59, 56, 55, 58), (27, 33, 35, 29), (29, 35, 34, 28), (54, 48, 50, 56), (56, 50, 49, 55), (42, 36, 38, 44), (44, 38, 37, 43), (15, 21, 23, 17), (17, 23, 22, 16), (45, 42, 44, 47), (47, 44, 43, 46), (21, 18, 20, 23), (23, 20, 19, 22), (39, 45, 47, 41), (41, 47, 46, 40), (18, 12, 14, 20), (20, 14, 13, 19), (36, 9, 11, 38), (38, 11, 10, 37), (4, 15, 17, 5), (5, 17, 16, 3), (9, 51, 53, 11), (11, 53, 52, 10), (24, 4, 5, 26), (26, 5, 3, 25), (111, 105, 107, 113), (113, 107, 106, 112), (78, 87, 89, 80), (80, 89, 88, 79), (114, 111, 113, 116), (116, 113, 112, 115), (87, 84, 86, 89), (89, 86, 85, 88), (117, 114, 116, 119), (119, 116, 115, 118), (84, 81, 83, 86), (86, 83, 82, 85), (108, 117, 119, 110), (110, 119, 118, 109), (81, 75, 77, 83), (83, 77, 76, 82), (66, 60, 62, 68), (68, 62, 61, 67), (93, 102, 104, 95), (95, 104, 103, 94), (69, 66, 68, 71), (71, 68, 67, 70), (102, 99, 101, 104), (104, 101, 100, 103), (72, 69, 71, 74), (74, 71, 70, 73), (99, 96, 98, 101), (101, 98, 97, 100), (63, 72, 74, 65), (65, 74, 73, 64), (96, 90, 92, 98), (98, 92, 91, 97), (60, 0, 2, 62), (62, 2, 1, 61), (7, 93, 95, 8), (8, 95, 94, 6), (90, 39, 41, 92), (92, 41, 40, 91), (12, 63, 65, 14), (14, 65, 64, 13), (0, 78, 80, 2), (2, 80, 79, 1), (105, 7, 8, 107), (107, 8, 6, 106), (28, 76, 77, 29), (29, 77, 75, 27), (48, 108, 110, 50), (50, 110, 109, 49), (1, 6, 94, 61)])
me_cube_004.use_remesh_preserve_volume = False
me_cube_004.use_remesh_preserve_attributes = False
me_cube_004.use_mirror_vertex_groups = False
me_cube_004.update()
me_cube_002 = bpy.data.meshes.new('Cube.002')
me_cube_002.from_pydata([(-0.7355, -0.7355, 0.0), (-0.7355, -1.0, 0.2645), (-1.0, -0.7355, 0.2645), (-0.7355, -0.9225, 0.07746), (-0.8882, -0.8882, 0.1118), (-0.9225, -0.9225, 0.2645), (-0.9225, -0.7355, 0.07746), (-0.7355, -1.0, 1.736), (-0.7355, -0.7355, 2.0), (-1.0, -0.7355, 1.736), (-0.7355, -0.9225, 1.923), (-0.8882, -0.8882, 1.888), (-0.9225, -0.7355, 1.923), (-0.9225, -0.9225, 1.736), (-0.7355, 0.7355, 0.0), (-1.0, 0.7355, 0.2645), (-0.7355, 1.0, 0.2645), (-0.9225, 0.7355, 0.07746), (-0.8882, 0.8882, 0.1118), (-0.9225, 0.9225, 0.2645), (-0.7355, 0.9225, 0.07746), (-0.7355, 0.7355, 2.0), (-0.7355, 1.0, 1.736), (-1.0, 0.7355, 1.736), (-0.7355, 0.9225, 1.923), (-0.8882, 0.8882, 1.888), (-0.9225, 0.9225, 1.736), (-0.9225, 0.7355, 1.923), (0.7355, -0.7355, 0.0), (1.0, -0.7355, 0.2645), (0.7355, -1.0, 0.2645), (0.9225, -0.7355, 0.07746), (0.8882, -0.8882, 0.1118), (0.9225, -0.9225, 0.2645), (0.7355, -0.9225, 0.07746), (0.7355, -0.7355, 2.0), (0.7355, -1.0, 1.736), (1.0, -0.7355, 1.736), (0.7355, -0.9225, 1.923), (0.8882, -0.8882, 1.888), (0.9225, -0.9225, 1.736), (0.9225, -0.7355, 1.923), (0.7355, 0.7355, 0.0), (0.7355, 1.0, 0.2645), (1.0, 0.7355, 0.2645), (0.7355, 0.9225, 0.07746), (0.8882, 0.8882, 0.1118), (0.9225, 0.9225, 0.2645), (0.9225, 0.7355, 0.07746), (0.7355, 0.7355, 2.0), (1.0, 0.7355, 1.736), (0.7355, 1.0, 1.736), (0.9225, 0.7355, 1.923), (0.8882, 0.8882, 1.888), (0.9225, 0.9225, 1.736), (0.7355, 0.9225, 1.923)], [], [(30, 36, 7, 1), (44, 50, 37, 29), (49, 21, 8, 35), (2, 9, 23, 15), (16, 22, 51, 43), (0, 3, 4, 6), (1, 5, 4, 3), (2, 6, 4, 5), (7, 10, 11, 13), (8, 12, 11, 10), (9, 13, 11, 12), (14, 17, 18, 20), (15, 19, 18, 17), (16, 20, 18, 19), (21, 24, 25, 27), (22, 26, 25, 24), (23, 27, 25, 26), (28, 31, 32, 34), (29, 33, 32, 31), (30, 34, 32, 33), (35, 38, 39, 41), (36, 40, 39, 38), (37, 41, 39, 40), (42, 45, 46, 48), (43, 47, 46, 45), (44, 48, 46, 47), (49, 52, 53, 55), (50, 54, 53, 52), (51, 55, 53, 54), (14, 0, 6, 17), (17, 6, 2, 15), (1, 7, 13, 5), (5, 13, 9, 2), (8, 21, 27, 12), (12, 27, 23, 9), (22, 16, 19, 26), (26, 19, 15, 23), (42, 14, 20, 45), (45, 20, 16, 43), (21, 49, 55, 24), (24, 55, 51, 22), (50, 44, 47, 54), (54, 47, 43, 51), (28, 42, 48, 31), (31, 48, 44, 29), (49, 35, 41, 52), (52, 41, 37, 50), (36, 30, 33, 40), (40, 33, 29, 37), (0, 28, 34, 3), (3, 34, 30, 1), (35, 8, 10, 38), (38, 10, 7, 36), (14, 42, 28, 0)])
me_cube_002.use_remesh_preserve_volume = False
me_cube_002.use_remesh_preserve_attributes = False
me_cube_002.use_mirror_vertex_groups = False
me_cube_002.update()
me_cube_001 = bpy.data.meshes.new('Cube.001')
me_cube_001.from_pydata([(-1.0, 0.0, 0.6512), (-0.3488, 0.0, 0.0), (-0.9128, 0.0, 0.3256), (-0.6744, 0.0, 0.08725), (-0.3488, 0.0, 2.0), (-1.0, 0.0, 1.349), (-0.6744, 0.0, 1.913), (-0.9128, 0.0, 1.674), (0.3488, 0.0, 0.0), (1.0, 0.0, 0.6512), (0.6744, 0.0, 0.08725), (0.9128, 0.0, 0.3256), (1.0, 0.0, 1.349), (0.3488, 0.0, 2.0), (0.9128, 0.0, 1.674), (0.6744, 0.0, 1.913), (-0.3, -0.8, 0.8954), (-0.1046, -0.8, 0.7), (-0.2738, -0.8, 0.7977), (-0.2023, -0.8, 0.7262), (-0.1046, -0.8, 1.3), (-0.3, -0.8, 1.105), (-0.2023, -0.8, 1.274), (-0.2738, -0.8, 1.202), (0.1046, -0.8, 0.7), (0.3, -0.8, 0.8954), (0.2023, -0.8, 0.7262), (0.2738, -0.8, 0.7977), (0.3, -0.8, 1.105), (0.1046, -0.8, 1.3), (0.2738, -0.8, 1.202), (0.2023, -0.8, 1.274), (-0.3, -1.0, 0.8954), (-0.1046, -1.0, 0.7), (-0.2738, -1.0, 0.7977), (-0.2023, -1.0, 0.7262), (-0.1046, -1.0, 1.3), (-0.3, -1.0, 1.105), (-0.2023, -1.0, 1.274), (-0.2738, -1.0, 1.202), (0.1046, -1.0, 0.7), (0.3, -1.0, 0.8954), (0.2023, -1.0, 0.7262), (0.2738, -1.0, 0.7977), (0.3, -1.0, 1.105), (0.1046, -1.0, 1.3), (0.2738, -1.0, 1.202), (0.2023, -1.0, 1.274), (-0.3488, 1.0, 0.0), (-0.6744, 1.0, 0.08725), (0.3488, 1.0, 0.0), (-0.9128, 1.0, 0.3256), (-1.0, 1.0, 0.6512), (-1.0, 1.0, 1.349), (-0.9128, 1.0, 1.674), (0.3488, 1.0, 2.0), (-0.3488, 1.0, 2.0), (-0.6744, 1.0, 1.913), (0.9128, 1.0, 0.3256), (1.0, 1.0, 0.6512), (1.0, 1.0, 1.349), (0.6744, 1.0, 0.08725), (0.6744, 1.0, 1.913), (0.9128, 1.0, 1.674)], [], [(8, 10, 26, 24), (49, 3, 2, 51), (48, 1, 3, 49), (48, 50, 8, 1), (55, 56, 4, 13), (55, 13, 15, 62), (59, 60, 12, 9), (63, 14, 12, 60), (62, 15, 14, 63), (51, 2, 0, 52), (31, 29, 45, 47), (14, 15, 31, 30), (6, 7, 23, 22), (9, 12, 28, 25), (13, 4, 20, 29), (0, 2, 18, 16), (12, 14, 30, 28), (10, 11, 27, 26), (3, 1, 17, 19), (7, 5, 21, 23), (15, 13, 29, 31), (4, 6, 22, 20), (1, 8, 24, 17), (11, 9, 25, 27), (5, 0, 16, 21), (2, 3, 19, 18), (40, 42, 43, 41, 44, 46, 47, 45, 36, 38, 39, 37, 32, 34, 35, 33), (16, 18, 34, 32), (30, 31, 47, 46), (20, 22, 38, 36), (28, 30, 46, 44), (22, 23, 39, 38), (17, 24, 40, 33), (23, 21, 37, 39), (21, 16, 32, 37), (24, 26, 42, 40), (25, 28, 44, 41), (26, 27, 43, 42), (19, 17, 33, 35), (29, 20, 36, 45), (27, 25, 41, 43), (18, 19, 35, 34), (10, 61, 58, 11), (11, 58, 59, 9), (6, 57, 54, 7), (0, 5, 53, 52), (7, 54, 53, 5), (4, 56, 57, 6), (8, 50, 61, 10)])
me_cube_001.use_remesh_preserve_volume = False
me_cube_001.use_remesh_preserve_attributes = False
me_cube_001.use_mirror_vertex_groups = False
me_cube_001.update()

# ---- objects
ob_tree2leafs = bpy.data.objects.new('Tree2Leafs', me_icosphere_001)
ob_tree2 = bpy.data.objects.new('Tree2', me_plane)
ob_tree1 = bpy.data.objects.new('Tree1', me_cylinder)
ob_table = bpy.data.objects.new('Table', me_cube_012)
ob_treebottom = bpy.data.objects.new('TreeBottom', me_cube_011)
ob_treetop = bpy.data.objects.new('TreeTop', me_cube_010)
ob_treemiddle = bpy.data.objects.new('TreeMiddle', me_cube_009)
ob_bench = bpy.data.objects.new('Bench', me_cube_008)
ob_penciltail = bpy.data.objects.new('PencilTail', me_cube_007)
ob_pencilbody = bpy.data.objects.new('PencilBody', me_cube_006)
ob_shape = bpy.data.objects.new('Shape', me_cube_005)
ob_eraser = bpy.data.objects.new('Eraser', me_cube_004)
ob_dice = bpy.data.objects.new('Dice', me_cube_002)
ob_pencilhead = bpy.data.objects.new('PencilHead', me_cube_001)

# ---- transforms, parenting, visibility, modifiers, constraints
ob_tree2leafs.location = (0.0, -7.0, 0.0)
ob_tree2leafs.lineart.crease_threshold = 0.0
ob_tree2.location = (0.0, -7.0, 0.0)
ob_tree2.lineart.crease_threshold = 0.0
_m = ob_tree2.modifiers.new('Skin', 'SKIN')
_m = ob_tree2.modifiers.new('Subsurf', 'SUBSURF')
_m.uv_smooth = 'PRESERVE_CORNERS'
_m.quality = 2
_m.show_only_control_edges = False
_m = ob_tree2.modifiers.new('Decimate', 'DECIMATE')
_m.ratio = 0.07035
ob_tree1.location = (-7.0, -8.0, 0.0)
ob_tree1.lineart.crease_threshold = 0.0
ob_table.location = (-7.0, 5.0, 0.0)
ob_table.lineart.crease_threshold = 0.0
_m = ob_table.modifiers.new('Mirror', 'MIRROR')
_m.use_axis = (True, True, False)
_m.use_clip = True
ob_treebottom.location = (-6.0, -4.0, 0.0)
ob_treebottom.lineart.crease_threshold = 0.0
ob_treetop.location = (-6.0, -4.0, 4.0)
ob_treetop.lineart.crease_threshold = 0.0
ob_treemiddle.location = (-6.0, -4.0, 2.0)
ob_treemiddle.lineart.crease_threshold = 0.0
ob_bench.location = (-7.0, 1.0, 0.0)
ob_bench.lineart.crease_threshold = 0.0
_m = ob_bench.modifiers.new('Mirror', 'MIRROR')
_m.use_axis = (True, True, False)
ob_penciltail.location = (0.0, 2.0, 0.0)
ob_penciltail.lineart.crease_threshold = 0.0
ob_pencilbody.location = (0.0, 0.0, 0.0)
ob_pencilbody.lineart.crease_threshold = 0.0
ob_shape.location = (7.0, 0.0, 0.0)
ob_shape.lineart.crease_threshold = 0.0
ob_eraser.location = (2.0, 0.0, 0.0)
ob_eraser.lineart.crease_threshold = 0.0
ob_dice.location = (-4.0, 0.0, 0.0)
ob_dice.lineart.crease_threshold = 0.0
ob_pencilhead.location = (0.0, -2.0, 0.0)
ob_pencilhead.lineart.crease_threshold = 0.0

# ---- collection membership
col_collection_1.objects.link(ob_tree2leafs)
col_collection_1.objects.link(ob_tree2)
col_collection_1.objects.link(ob_tree1)
col_collection_1.objects.link(ob_table)
col_collection_1.objects.link(ob_treebottom)
col_collection_1.objects.link(ob_treetop)
col_collection_1.objects.link(ob_treemiddle)
col_collection_1.objects.link(ob_bench)
col_collection_1.objects.link(ob_penciltail)
col_collection_1.objects.link(ob_pencilbody)
col_collection_1.objects.link(ob_shape)
col_collection_1.objects.link(ob_eraser)
col_collection_1.objects.link(ob_dice)
col_collection_1.objects.link(ob_pencilhead)

# ---- scene / render settings (as saved in the file)
scene.frame_start = 1; scene.frame_end = 250; scene.frame_set(1)
scene.render.engine = 'BLENDER_EEVEE_NEXT'
scene.render.image_settings.color_mode = 'RGB'
scene.render.fps = 60
scene.render.dither_intensity = 0.0
scene.cycles.use_denoising = False
scene.cycles.samples = 128
scene.cycles.sampling_pattern = 'TABULATED_SOBOL'
scene.cycles.light_sampling_threshold = 0.0
scene.cycles.use_adaptive_sampling = False
scene.cycles.use_light_tree = False
scene.cycles.blur_glossy = 0.0
scene.cycles.sample_clamp_indirect = 0.0
scene.view_settings.view_transform = 'Standard'
bpy.context.view_layer.update()

# ---- added for rendering (the .blend has no active camera and no usable light): camera, sun
cam_auto = bpy.data.cameras.new('AutoCamera')
cam_auto.lens = 50.0
cam_auto.sensor_width = 36.0
cam_auto.clip_end = 1000.0
ob_auto_camera = bpy.data.objects.new('AutoCamera', cam_auto)
scene.collection.objects.link(ob_auto_camera)
ob_auto_camera.location = (28.8579, -39.6114, 32.4188)
ob_auto_camera.rotation_euler = (1.09748, -7.21219e-08, 0.694738)
scene.camera = ob_auto_camera
light_auto_sun = bpy.data.lights.new('AutoSun', 'SUN')
light_auto_sun.energy = 3.0
light_auto_sun.angle = 0.0523599
ob_auto_sun = bpy.data.objects.new('AutoSun', light_auto_sun)
scene.collection.objects.link(ob_auto_sun)
ob_auto_sun.rotation_euler = (0.872665, 0.174533, 0.523599)
bpy.context.view_layer.update()
